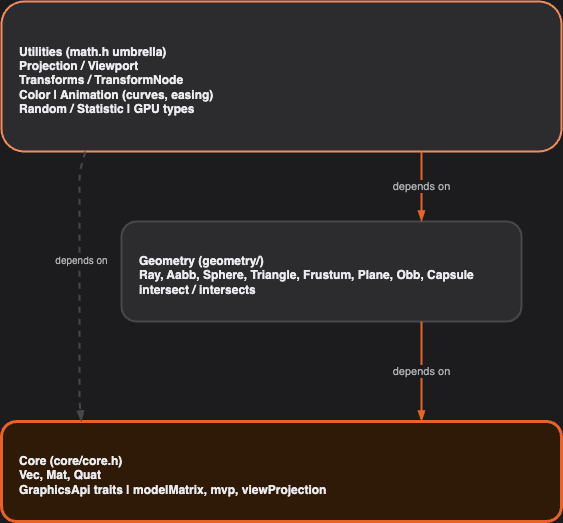

The diagram above was exported from draw.io. Its source (the exported page's mxGraphModel, read from the mxfile embedded in the PNG):
<mxGraphModel dx="604" dy="470" grid="1" gridSize="10" guides="1" tooltips="1" connect="1" arrows="1" fold="1" page="1" pageScale="1" pageWidth="1100" pageHeight="900" background="#1C1C1E" math="0" shadow="0">
  <root>
    <mxCell id="0" />
    <mxCell id="1" parent="0" />
    <mxCell id="util" value="Utilities (math.h umbrella)&#10;Projection / Viewport&#10;Transforms / TransformNode&#10;Color | Animation (curves, easing)&#10;Random / Statistic | GPU types" style="rounded=1;whiteSpace=wrap;html=1;fillColor=#2C2C2E;strokeColor=#F28C5E;strokeWidth=2;fontSize=12;fontStyle=1;fontColor=#EBEBF0;align=left;spacingLeft=16;spacingTop=8;" parent="1" vertex="1">
      <mxGeometry x="160" y="60" width="560" height="150" as="geometry" />
    </mxCell>
    <mxCell id="geom" value="Geometry (geometry/)&#10;Ray, Aabb, Sphere, Triangle, Frustum, Plane, Obb, Capsule&#10;intersect / intersects" style="rounded=1;whiteSpace=wrap;html=1;fillColor=#2C2C2E;strokeColor=#48484A;strokeWidth=2;fontSize=12;fontStyle=1;fontColor=#EBEBF0;align=left;spacingLeft=16;spacingTop=8;" parent="1" vertex="1">
      <mxGeometry x="280" y="280" width="400" height="100" as="geometry" />
    </mxCell>
    <mxCell id="core" value="Core (core/core.h)&#10;Vec, Mat, Quat&#10;GraphicsApi traits | modelMatrix, mvp, viewProjection" style="rounded=1;whiteSpace=wrap;html=1;fillColor=#2E1A07;strokeColor=#E8622A;strokeWidth=3;fontSize=12;fontStyle=1;fontColor=#EBEBF0;align=left;spacingLeft=16;spacingTop=8;" parent="1" vertex="1">
      <mxGeometry x="160" y="480" width="560" height="100" as="geometry" />
    </mxCell>
    <mxCell id="a1" value="depends on" style="endArrow=blockThin;endFill=1;html=1;strokeWidth=2;strokeColor=#E8622A;exitX=0.75;exitY=1;exitDx=0;exitDy=0;entryX=0.75;entryY=0;entryDx=0;entryDy=0;fontSize=11;fontColor=#AEAEB2;labelBackgroundColor=#1C1C1E;" parent="1" source="util" target="geom" edge="1">
      <mxGeometry relative="1" as="geometry" />
    </mxCell>
    <mxCell id="a2" value="depends on" style="endArrow=blockThin;endFill=1;html=1;strokeWidth=2;strokeColor=#E8622A;exitX=0.75;exitY=1;exitDx=0;exitDy=0;entryX=0.75;entryY=0;entryDx=0;entryDy=0;fontSize=11;fontColor=#AEAEB2;labelBackgroundColor=#1C1C1E;" parent="1" source="geom" target="core" edge="1">
      <mxGeometry relative="1" as="geometry" />
    </mxCell>
    <mxCell id="a3" style="endArrow=blockThin;endFill=1;html=1;dashed=1;strokeWidth=2;strokeColor=#48484A;exitX=0.15;exitY=1;exitDx=0;exitDy=0;" parent="1" source="util" edge="1">
      <mxGeometry relative="1" as="geometry">
        <Array as="points">
          <mxPoint x="238" y="230" />
          <mxPoint x="238" y="350" />
          <mxPoint x="238" y="460" />
        </Array>
        <mxPoint x="240" y="480" as="targetPoint" />
      </mxGeometry>
    </mxCell>
    <mxCell id="a3l" value="depends on" style="edgeLabel;html=1;align=center;verticalAlign=middle;resizable=0;points=[];fontSize=10;fontColor=#AEAEB2;labelBackgroundColor=#1C1C1E;" parent="a3" connectable="0" vertex="1">
      <mxGeometry x="-0.2" y="1" relative="1" as="geometry">
        <mxPoint as="offset" />
      </mxGeometry>
    </mxCell>
  </root>
</mxGraphModel>